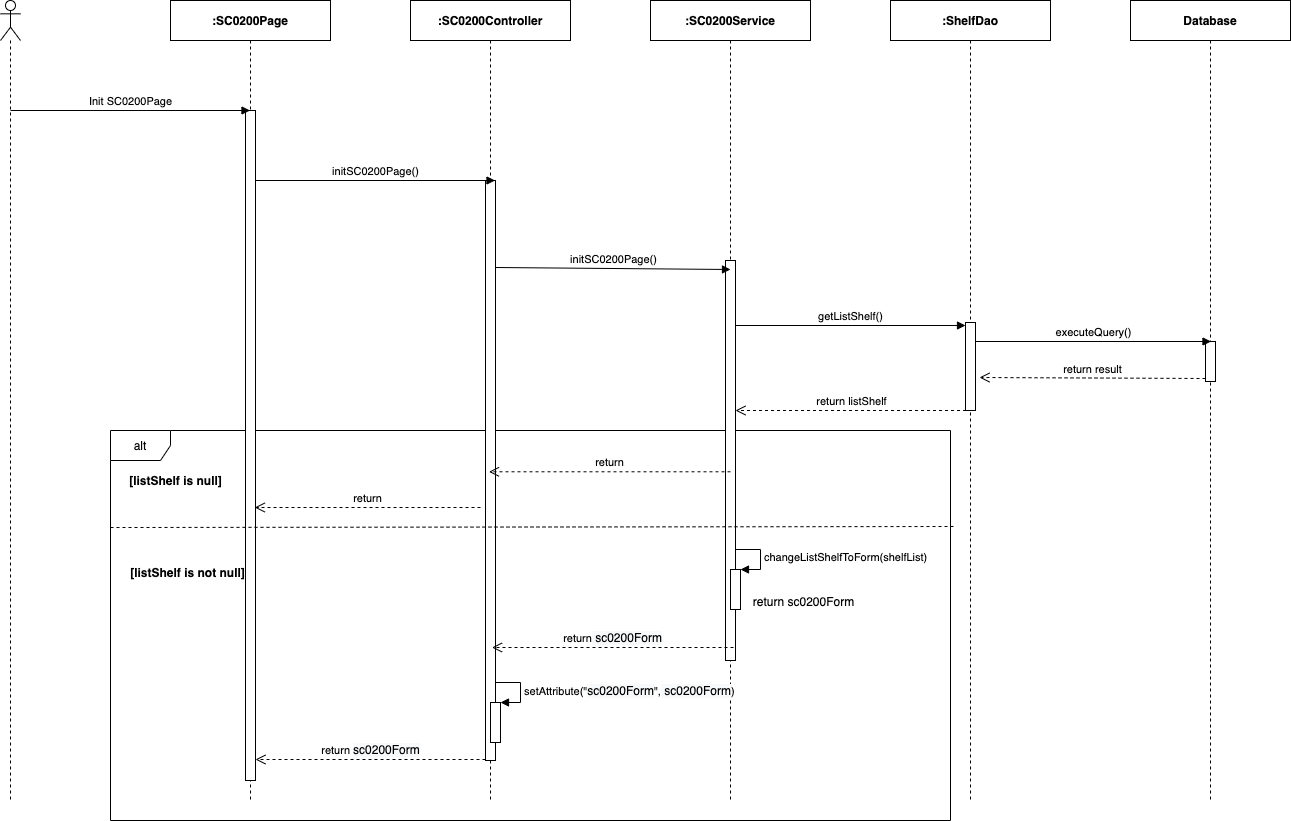

The diagram above was exported from draw.io. Its source (the exported page's mxGraphModel, read from the mxfile embedded in the PNG):
<mxGraphModel dx="1346" dy="748" grid="1" gridSize="10" guides="1" tooltips="1" connect="1" arrows="1" fold="1" page="1" pageScale="1" pageWidth="850" pageHeight="1100" math="0" shadow="0">
  <root>
    <mxCell id="0" />
    <mxCell id="1" parent="0" />
    <mxCell id="xqYrmrs9vCWrQtbWMsGH-1" value="alt" style="shape=umlFrame;whiteSpace=wrap;html=1;" parent="1" vertex="1">
      <mxGeometry x="420" y="510" width="840" height="390" as="geometry" />
    </mxCell>
    <mxCell id="MI_C5SeJerDorxNqyV6Y-1" value="" style="shape=umlLifeline;participant=umlActor;perimeter=lifelinePerimeter;whiteSpace=wrap;html=1;container=1;collapsible=0;recursiveResize=0;verticalAlign=top;spacingTop=36;outlineConnect=0;" parent="1" vertex="1">
      <mxGeometry x="310" y="80" width="20" height="800" as="geometry" />
    </mxCell>
    <mxCell id="MI_C5SeJerDorxNqyV6Y-2" value="&lt;b&gt;:SC0200Page&lt;/b&gt;" style="shape=umlLifeline;perimeter=lifelinePerimeter;whiteSpace=wrap;html=1;container=1;collapsible=0;recursiveResize=0;outlineConnect=0;" parent="1" vertex="1">
      <mxGeometry x="480" y="80" width="160" height="800" as="geometry" />
    </mxCell>
    <mxCell id="MI_C5SeJerDorxNqyV6Y-3" value="" style="html=1;points=[];perimeter=orthogonalPerimeter;" parent="MI_C5SeJerDorxNqyV6Y-2" vertex="1">
      <mxGeometry x="75" y="110" width="10" height="670" as="geometry" />
    </mxCell>
    <mxCell id="MI_C5SeJerDorxNqyV6Y-4" value="&lt;b&gt;:ShelfDao&lt;/b&gt;" style="shape=umlLifeline;perimeter=lifelinePerimeter;whiteSpace=wrap;html=1;container=1;collapsible=0;recursiveResize=0;outlineConnect=0;" parent="1" vertex="1">
      <mxGeometry x="1200" y="80" width="160" height="800" as="geometry" />
    </mxCell>
    <mxCell id="MI_C5SeJerDorxNqyV6Y-5" value="" style="html=1;points=[];perimeter=orthogonalPerimeter;" parent="MI_C5SeJerDorxNqyV6Y-4" vertex="1">
      <mxGeometry x="75" y="322" width="10" height="88" as="geometry" />
    </mxCell>
    <mxCell id="MI_C5SeJerDorxNqyV6Y-6" value="getListShelf()" style="html=1;verticalAlign=bottom;endArrow=block;entryX=0;entryY=0;" parent="MI_C5SeJerDorxNqyV6Y-4" edge="1">
      <mxGeometry relative="1" as="geometry">
        <mxPoint x="-155.5" y="325" as="sourcePoint" />
        <mxPoint x="75" y="325" as="targetPoint" />
      </mxGeometry>
    </mxCell>
    <mxCell id="MI_C5SeJerDorxNqyV6Y-7" value="return listShelf" style="html=1;verticalAlign=bottom;endArrow=open;dashed=1;endSize=8;exitX=0;exitY=0.95;" parent="MI_C5SeJerDorxNqyV6Y-4" edge="1">
      <mxGeometry relative="1" as="geometry">
        <mxPoint x="-155" y="410.0000000000001" as="targetPoint" />
        <mxPoint x="75.5" y="410" as="sourcePoint" />
      </mxGeometry>
    </mxCell>
    <mxCell id="MI_C5SeJerDorxNqyV6Y-8" value="&lt;b&gt;:&lt;/b&gt;&lt;b&gt;SC0200&lt;/b&gt;&lt;b&gt;Service&lt;/b&gt;" style="shape=umlLifeline;perimeter=lifelinePerimeter;whiteSpace=wrap;html=1;container=1;collapsible=0;recursiveResize=0;outlineConnect=0;" parent="1" vertex="1">
      <mxGeometry x="960" y="80" width="160" height="800" as="geometry" />
    </mxCell>
    <mxCell id="MI_C5SeJerDorxNqyV6Y-9" value="" style="html=1;points=[];perimeter=orthogonalPerimeter;" parent="MI_C5SeJerDorxNqyV6Y-8" vertex="1">
      <mxGeometry x="75" y="260" width="10" height="400" as="geometry" />
    </mxCell>
    <mxCell id="MI_C5SeJerDorxNqyV6Y-10" value="&lt;b&gt;:SC0200Controller&lt;/b&gt;" style="shape=umlLifeline;perimeter=lifelinePerimeter;whiteSpace=wrap;html=1;container=1;collapsible=0;recursiveResize=0;outlineConnect=0;" parent="1" vertex="1">
      <mxGeometry x="720" y="80" width="160" height="800" as="geometry" />
    </mxCell>
    <mxCell id="MI_C5SeJerDorxNqyV6Y-11" value="" style="html=1;points=[];perimeter=orthogonalPerimeter;" parent="MI_C5SeJerDorxNqyV6Y-10" vertex="1">
      <mxGeometry x="75" y="180" width="10" height="580" as="geometry" />
    </mxCell>
    <mxCell id="MI_C5SeJerDorxNqyV6Y-14" value="Init SC0200Page" style="html=1;verticalAlign=bottom;endArrow=block;" parent="1" target="MI_C5SeJerDorxNqyV6Y-2" edge="1">
      <mxGeometry width="80" relative="1" as="geometry">
        <mxPoint x="320" y="190" as="sourcePoint" />
        <mxPoint x="400" y="190" as="targetPoint" />
      </mxGeometry>
    </mxCell>
    <mxCell id="MI_C5SeJerDorxNqyV6Y-15" value="initSC0200Page()" style="html=1;verticalAlign=bottom;endArrow=block;" parent="1" edge="1">
      <mxGeometry width="80" relative="1" as="geometry">
        <mxPoint x="565" y="260.0000000000002" as="sourcePoint" />
        <mxPoint x="804.5000000000005" y="260.0000000000002" as="targetPoint" />
      </mxGeometry>
    </mxCell>
    <mxCell id="MI_C5SeJerDorxNqyV6Y-16" value="initSC0200Page()" style="html=1;verticalAlign=bottom;endArrow=block;" parent="1" edge="1">
      <mxGeometry relative="1" as="geometry">
        <mxPoint x="805" y="347.0000000000002" as="sourcePoint" />
        <mxPoint x="1040" y="349" as="targetPoint" />
      </mxGeometry>
    </mxCell>
    <mxCell id="MI_C5SeJerDorxNqyV6Y-17" value="return&lt;span style=&quot;font-size: 12px ; background-color: rgb(248 , 249 , 250)&quot;&gt;&amp;nbsp;&lt;/span&gt;&lt;span style=&quot;font-size: 12px ; background-color: rgb(248 , 249 , 250)&quot;&gt;sc0200Form&lt;/span&gt;" style="html=1;verticalAlign=bottom;endArrow=open;dashed=1;endSize=8;" parent="1" edge="1">
      <mxGeometry relative="1" as="geometry">
        <mxPoint x="801.5" y="727" as="targetPoint" />
        <mxPoint x="1043" y="727" as="sourcePoint" />
      </mxGeometry>
    </mxCell>
    <mxCell id="MI_C5SeJerDorxNqyV6Y-18" value="return&amp;nbsp;&lt;span style=&quot;font-size: 12px ; background-color: rgb(248 , 249 , 250)&quot;&gt;sc0200Form&lt;/span&gt;" style="html=1;verticalAlign=bottom;endArrow=open;dashed=1;endSize=8;exitX=0;exitY=1;exitDx=0;exitDy=0;exitPerimeter=0;" parent="1" edge="1">
      <mxGeometry relative="1" as="geometry">
        <mxPoint x="795" y="839" as="sourcePoint" />
        <mxPoint x="565" y="838.9999999999999" as="targetPoint" />
      </mxGeometry>
    </mxCell>
    <mxCell id="MI_C5SeJerDorxNqyV6Y-20" value="" style="html=1;points=[];perimeter=orthogonalPerimeter;" parent="1" vertex="1">
      <mxGeometry x="1040" y="649" width="10" height="40" as="geometry" />
    </mxCell>
    <mxCell id="MI_C5SeJerDorxNqyV6Y-21" value="changeListShelfToForm(shelfList)" style="edgeStyle=orthogonalEdgeStyle;html=1;align=left;spacingLeft=2;endArrow=block;rounded=0;entryX=1;entryY=0;" parent="1" target="MI_C5SeJerDorxNqyV6Y-20" edge="1">
      <mxGeometry relative="1" as="geometry">
        <mxPoint x="1045" y="629" as="sourcePoint" />
        <Array as="points">
          <mxPoint x="1070" y="629" />
        </Array>
      </mxGeometry>
    </mxCell>
    <mxCell id="xqYrmrs9vCWrQtbWMsGH-2" value="&lt;b&gt;Database&lt;/b&gt;" style="shape=umlLifeline;perimeter=lifelinePerimeter;whiteSpace=wrap;html=1;container=1;collapsible=0;recursiveResize=0;outlineConnect=0;" parent="1" vertex="1">
      <mxGeometry x="1440" y="80" width="160" height="800" as="geometry" />
    </mxCell>
    <mxCell id="xqYrmrs9vCWrQtbWMsGH-3" value="" style="html=1;points=[];perimeter=orthogonalPerimeter;" parent="xqYrmrs9vCWrQtbWMsGH-2" vertex="1">
      <mxGeometry x="75" y="341" width="10" height="40" as="geometry" />
    </mxCell>
    <mxCell id="xqYrmrs9vCWrQtbWMsGH-4" value="executeQuery()" style="html=1;verticalAlign=bottom;endArrow=block;entryX=0;entryY=0;exitX=1;exitY=0.4;exitDx=0;exitDy=0;exitPerimeter=0;" parent="1" edge="1">
      <mxGeometry relative="1" as="geometry">
        <mxPoint x="1285" y="421" as="sourcePoint" />
        <mxPoint x="1520.5" y="421" as="targetPoint" />
      </mxGeometry>
    </mxCell>
    <mxCell id="xqYrmrs9vCWrQtbWMsGH-5" value="return result" style="html=1;verticalAlign=bottom;endArrow=open;dashed=1;endSize=8;exitX=0;exitY=0.925;exitDx=0;exitDy=0;exitPerimeter=0;entryX=1.4;entryY=0.625;entryDx=0;entryDy=0;entryPerimeter=0;" parent="1" source="xqYrmrs9vCWrQtbWMsGH-3" target="MI_C5SeJerDorxNqyV6Y-5" edge="1">
      <mxGeometry relative="1" as="geometry">
        <mxPoint x="1300" y="454" as="targetPoint" />
        <mxPoint x="1509.5" y="456" as="sourcePoint" />
      </mxGeometry>
    </mxCell>
    <mxCell id="xqYrmrs9vCWrQtbWMsGH-6" value="" style="endArrow=none;dashed=1;html=1;exitX=0;exitY=0.253;exitDx=0;exitDy=0;exitPerimeter=0;entryX=1.006;entryY=0.25;entryDx=0;entryDy=0;entryPerimeter=0;" parent="1" edge="1">
      <mxGeometry width="50" height="50" relative="1" as="geometry">
        <mxPoint x="420" y="607.02" as="sourcePoint" />
        <mxPoint x="1265.04" y="606" as="targetPoint" />
      </mxGeometry>
    </mxCell>
    <mxCell id="xqYrmrs9vCWrQtbWMsGH-7" value="[listShelf is null]" style="text;html=1;align=center;verticalAlign=middle;resizable=0;points=[];autosize=1;fontStyle=1" parent="1" vertex="1">
      <mxGeometry x="430" y="550" width="110" height="20" as="geometry" />
    </mxCell>
    <mxCell id="xqYrmrs9vCWrQtbWMsGH-8" value="[listShelf is not null]" style="text;html=1;align=center;verticalAlign=middle;resizable=0;points=[];autosize=1;fontStyle=1" parent="1" vertex="1">
      <mxGeometry x="432" y="642" width="130" height="20" as="geometry" />
    </mxCell>
    <mxCell id="xqYrmrs9vCWrQtbWMsGH-9" value="return" style="html=1;verticalAlign=bottom;endArrow=open;dashed=1;endSize=8;" parent="1" edge="1">
      <mxGeometry relative="1" as="geometry">
        <mxPoint x="798.5" y="551.2900000000002" as="targetPoint" />
        <mxPoint x="1040" y="551.2899999999997" as="sourcePoint" />
      </mxGeometry>
    </mxCell>
    <mxCell id="xqYrmrs9vCWrQtbWMsGH-11" value="return sc0200Form" style="text;html=1;align=center;verticalAlign=middle;resizable=0;points=[];autosize=1;" parent="1" vertex="1">
      <mxGeometry x="1053" y="671" width="120" height="20" as="geometry" />
    </mxCell>
    <mxCell id="ZrlBewj7WGxKHws0NQNT-1" value="return" style="html=1;verticalAlign=bottom;endArrow=open;dashed=1;endSize=8;" parent="1" edge="1">
      <mxGeometry relative="1" as="geometry">
        <mxPoint x="564.25" y="587.0000000000002" as="targetPoint" />
        <mxPoint x="790" y="587" as="sourcePoint" />
      </mxGeometry>
    </mxCell>
    <mxCell id="nVx7DqIN5uf-wXF6mCFs-1" value="" style="html=1;points=[];perimeter=orthogonalPerimeter;" parent="1" vertex="1">
      <mxGeometry x="800" y="782.0000000000001" width="10" height="40" as="geometry" />
    </mxCell>
    <mxCell id="nVx7DqIN5uf-wXF6mCFs-2" value="&lt;div style=&quot;text-align: center&quot;&gt;setAttribute(&quot;&lt;span style=&quot;font-size: 12px ; text-align: center ; background-color: rgb(248 , 249 , 250)&quot;&gt;sc0200Form&lt;/span&gt;&quot;,&lt;span style=&quot;font-size: 12px ; background-color: rgb(248 , 249 , 250)&quot;&gt;&amp;nbsp;sc0200Form&lt;/span&gt;)&lt;/div&gt;" style="edgeStyle=orthogonalEdgeStyle;html=1;align=left;spacingLeft=2;endArrow=block;rounded=0;entryX=1;entryY=0;" parent="1" target="nVx7DqIN5uf-wXF6mCFs-1" edge="1">
      <mxGeometry relative="1" as="geometry">
        <mxPoint x="805" y="762" as="sourcePoint" />
        <Array as="points">
          <mxPoint x="830" y="762.0000000000001" />
        </Array>
      </mxGeometry>
    </mxCell>
  </root>
</mxGraphModel>